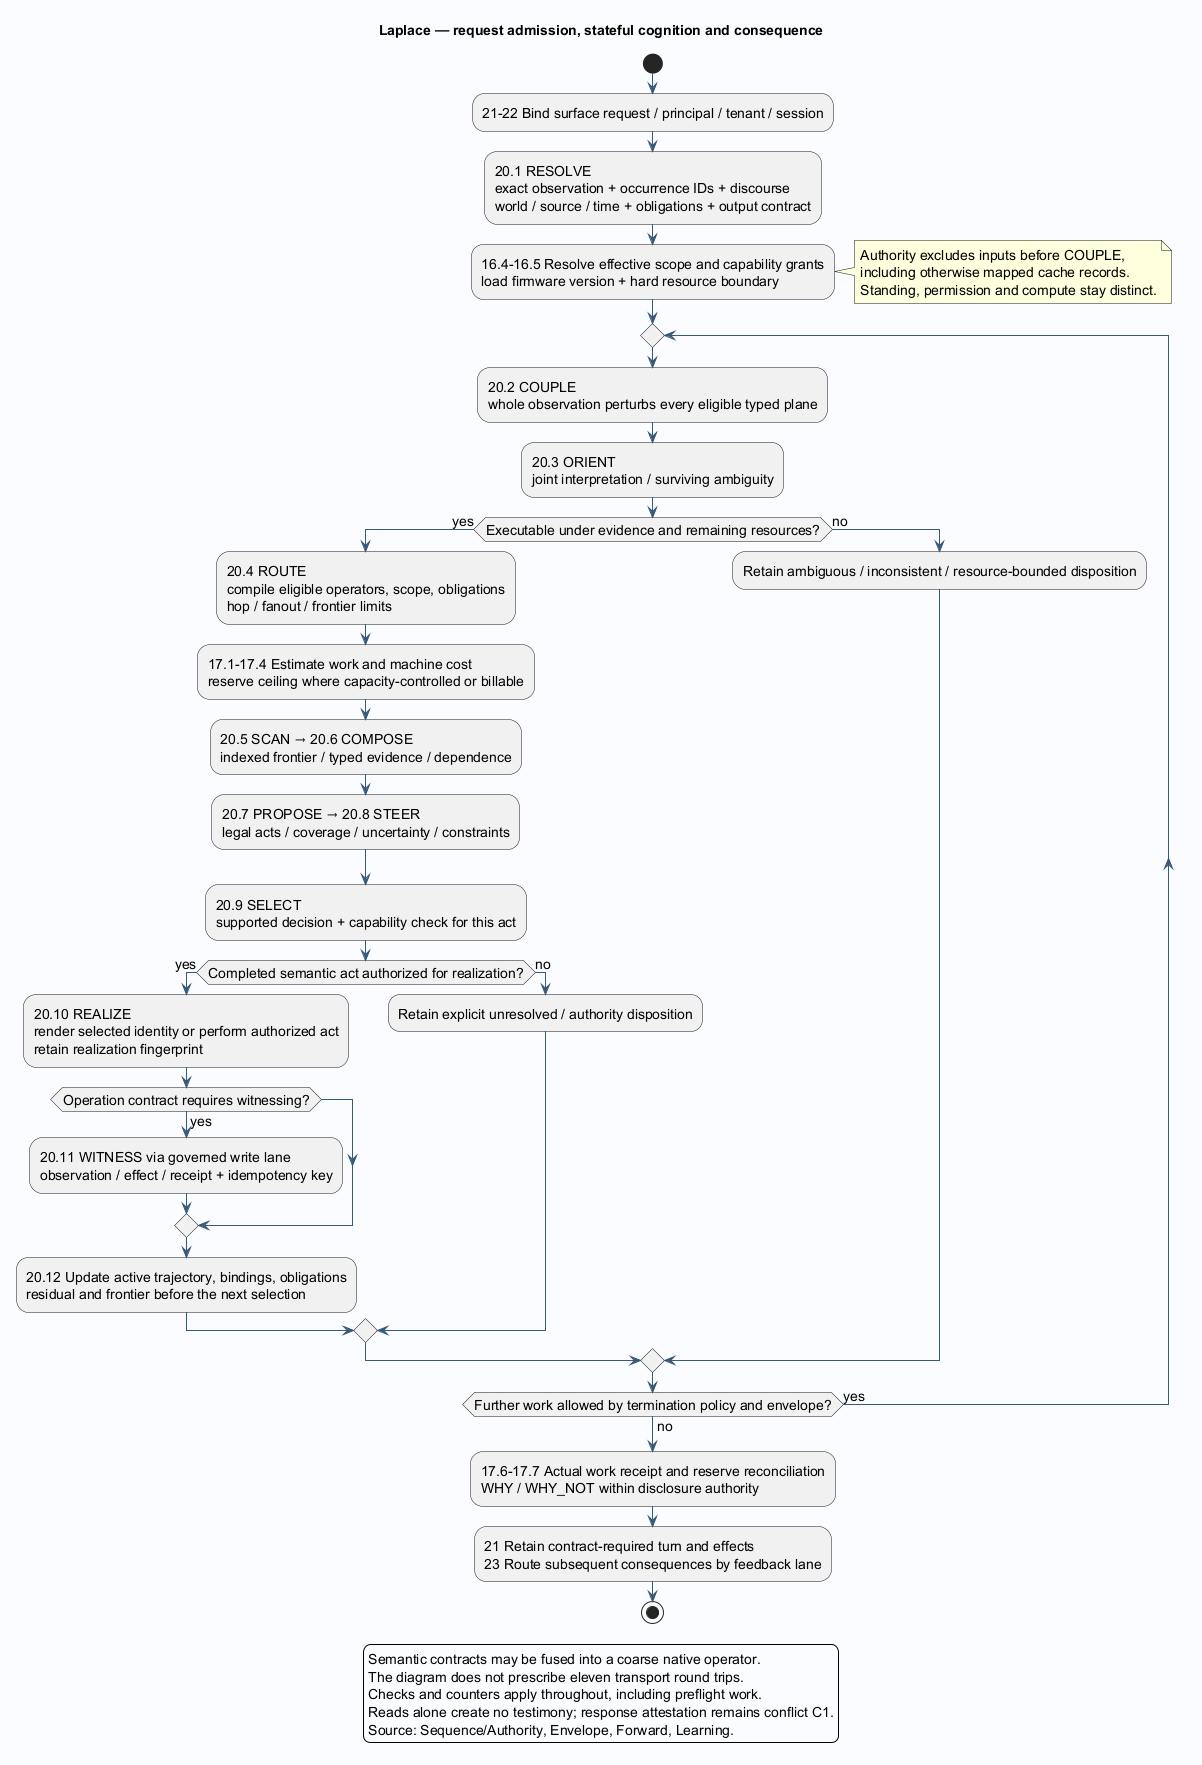

The diagram above was rendered by PlantUML. Its source (embedded in the PNG):
@startuml
!pragma layout smetana
skinparam backgroundColor #FAFCFF
skinparam shadowing false
skinparam defaultFontName SansSerif
skinparam defaultFontSize 14
skinparam ArrowColor #385978
skinparam componentBackgroundColor #E6EFF7
skinparam classBackgroundColor #E6EFF7
title Laplace — request admission, stateful cognition and consequence

start
:21-22 Bind surface request / principal / tenant / session;
:20.1 RESOLVE\nexact observation + occurrence IDs + discourse\nworld / source / time + obligations + output contract;
:16.4-16.5 Resolve effective scope and capability grants\nload firmware version + hard resource boundary;
note right
Authority excludes inputs before COUPLE,
including otherwise mapped cache records.
Standing, permission and compute stay distinct.
end note
repeat
 :20.2 COUPLE\nwhole observation perturbs every eligible typed plane;
 :20.3 ORIENT\njoint interpretation / surviving ambiguity;
 if (Executable under evidence and remaining resources?) then (yes)
  :20.4 ROUTE\ncompile eligible operators, scope, obligations\nhop / fanout / frontier limits;
  :17.1-17.4 Estimate work and machine cost\nreserve ceiling where capacity-controlled or billable;
  :20.5 SCAN → 20.6 COMPOSE\nindexed frontier / typed evidence / dependence;
  :20.7 PROPOSE → 20.8 STEER\nlegal acts / coverage / uncertainty / constraints;
  :20.9 SELECT\nsupported decision + capability check for this act;
  if (Completed semantic act authorized for realization?) then (yes)
   :20.10 REALIZE\nrender selected identity or perform authorized act\nretain realization fingerprint;
   if (Operation contract requires witnessing?) then (yes)
    :20.11 WITNESS via governed write lane\nobservation / effect / receipt + idempotency key;
   endif
   :20.12 Update active trajectory, bindings, obligations\nresidual and frontier before the next selection;
  else (no)
   :Retain explicit unresolved / authority disposition;
  endif
 else (no)
  :Retain ambiguous / inconsistent / resource-bounded disposition;
 endif
repeat while (Further work allowed by termination policy and envelope?) is (yes) not (no)
:17.6-17.7 Actual work receipt and reserve reconciliation\nWHY / WHY_NOT within disclosure authority;
:21 Retain contract-required turn and effects\n23 Route subsequent consequences by feedback lane;
stop
legend
Semantic contracts may be fused into a coarse native operator.
The diagram does not prescribe eleven transport round trips.
Checks and counters apply throughout, including preflight work.
Reads alone create no testimony; response attestation remains conflict C1.
Source: Sequence/Authority, Envelope, Forward, Learning.
endlegend

@enduml